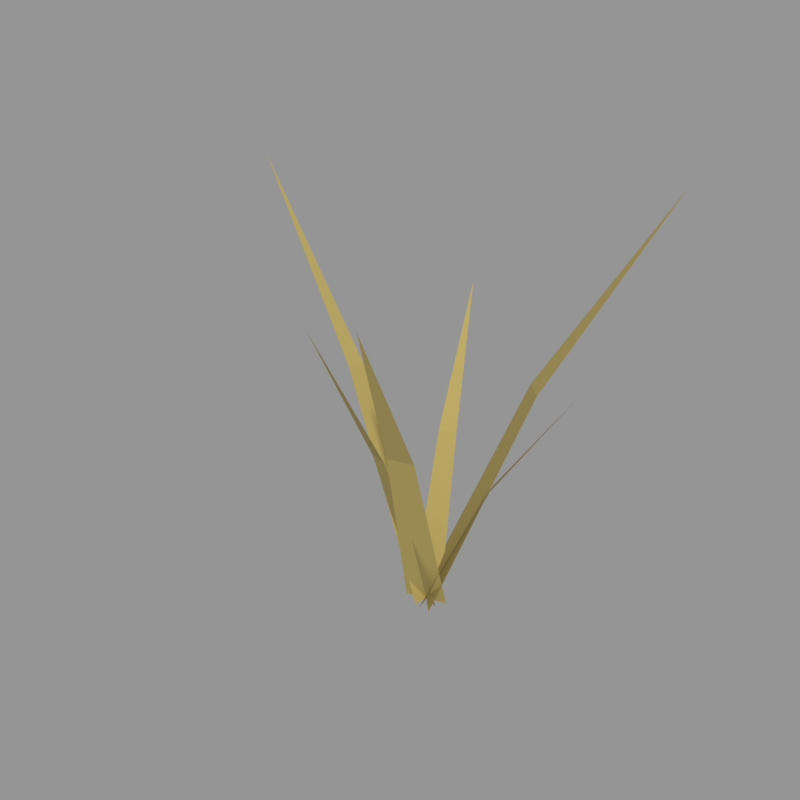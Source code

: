 # Source: 03.blend  (saved by Blender 5.2.45; exported with 4.5.12 LTS)
import bpy
from mathutils import Matrix  # noqa: F401  (used for matrix-valued properties, if any)

bpy.ops.wm.read_factory_settings(use_empty=True)
scene = bpy.context.scene
scene.name = 'Scene'

# ---- materials (node trees are filled in below, after node groups)
mat_grass_dry = bpy.data.materials.new('grass_dry')
mat_grass_dry.diffuse_color = (0.4125, 0.3231, 0.09759, 1.0)

# ---- material node trees
mat_grass_dry.use_nodes = True; mat_grass_dry.node_tree.nodes.clear()
_N = mat_grass_dry.node_tree.nodes; _L = mat_grass_dry.node_tree.links
n0 = _N.new('ShaderNodeBsdfPrincipled'); n0.name = 'Principled BSDF'; n0.location = (-200, 100)
n0.inputs[0].default_value = (0.4125, 0.3231, 0.09759, 1.0)
n0.inputs[2].default_value = 0.9
n0.inputs[10].default_value = 0.005
n1 = _N.new('ShaderNodeOutputMaterial'); n1.name = 'Material Output'; n1.location = (200, 100)
_L.new(n0.outputs[0], n1.inputs[0])
n1.is_active_output = True

# ---- meshes
me_03 = bpy.data.meshes.new('草_03')
me_03.from_pydata([(0.033, 0.01583, 0.0), (0.04427, -0.02642, 0.0), (0.09427, 0.02356, 0.141), (0.1012, -0.002634, 0.141), (0.173, 0.03052, 0.2563), (0.02321, 0.01039, 0.0), (0.05405, -0.02099, 0.0), (0.09787, 0.07203, 0.2295), (0.117, 0.05257, 0.2295), (0.195, 0.1483, 0.4172), (0.02503, -0.0107, 0.0), (0.05223, 0.0001002, 0.0), (0.005546, 0.05347, 0.1565), (0.02241, 0.06017, 0.1565), (-0.0174, 0.1359, 0.2845), (0.03648, -0.01937, 0.0), (0.04079, 0.008772, 0.0), (-0.06549, 0.001722, 0.2219), (-0.06282, 0.01917, 0.2219), (-0.195, 0.03048, 0.4035), (0.05418, -0.009863, 0.0), (0.02309, -0.0007331, 0.0), (0.03277, -0.06089, 0.1786), (0.0135, -0.05523, 0.1786), (0.003413, -0.1252, 0.3248), (0.05906, 0.0007486, 0.0), (0.01821, -0.01134, 0.0), (0.06993, -0.06449, 0.1931), (0.0446, -0.07198, 0.1931), (0.08098, -0.1483, 0.351)], [], [(0, 1, 3, 2), (2, 3, 4), (5, 6, 8, 7), (7, 8, 9), (10, 11, 13, 12), (12, 13, 14), (15, 16, 18, 17), (17, 18, 19), (20, 21, 23, 22), (22, 23, 24), (25, 26, 28, 27), (27, 28, 29)])
me_03.materials.append(mat_grass_dry)
me_03.update()

# ---- objects
ob_03 = bpy.data.objects.new('草_03', me_03)

# ---- transforms, parenting, visibility, modifiers, constraints
ob_03.location = (0.0, 0.0, 0.0)

# ---- collection membership
scene.collection.objects.link(ob_03)

# ---- scene / render settings (as saved in the file)
scene.frame_start = 1; scene.frame_end = 250; scene.frame_set(1)
scene.render.engine = 'CYCLES'
scene.render.resolution_x = 640
scene.render.resolution_y = 640
scene.render.bake_bias = 0.0
scene.render.bake_samples = 0
scene.render.compositor_device = 'GPU'
scene.cycles.samples = 24
scene.eevee.use_volume_custom_range = False
scene.eevee.fast_gi_thickness_near = 0.1
scene.eevee.fast_gi_thickness_far = 0.0
scene.eevee.ray_tracing_options.screen_trace_thickness = 0.1
scene.view_settings.view_transform = 'Standard'
bpy.context.view_layer.update()

# ---- added for rendering (the .blend has no active camera and no usable light): camera, sun + grey world if the file has none
cam_auto = bpy.data.cameras.new('AutoCamera')
cam_auto.lens = 50.0
cam_auto.sensor_width = 36.0
cam_auto.clip_end = 1000.0
ob_auto_camera = bpy.data.objects.new('AutoCamera', cam_auto)
scene.collection.objects.link(ob_auto_camera)
ob_auto_camera.location = (0.595412, -0.714494, 0.684924)
ob_auto_camera.rotation_euler = (1.09748, -7.21219e-08, 0.694738)
scene.camera = ob_auto_camera
light_auto_sun = bpy.data.lights.new('AutoSun', 'SUN')
light_auto_sun.energy = 3.0
light_auto_sun.angle = 0.0523599
ob_auto_sun = bpy.data.objects.new('AutoSun', light_auto_sun)
scene.collection.objects.link(ob_auto_sun)
ob_auto_sun.rotation_euler = (0.872665, 0.174533, 0.523599)
if scene.world is None:
    world_auto = bpy.data.worlds.new('AutoWorld')
    world_auto.color = (0.3, 0.3, 0.3)
    scene.world = world_auto
bpy.context.view_layer.update()
